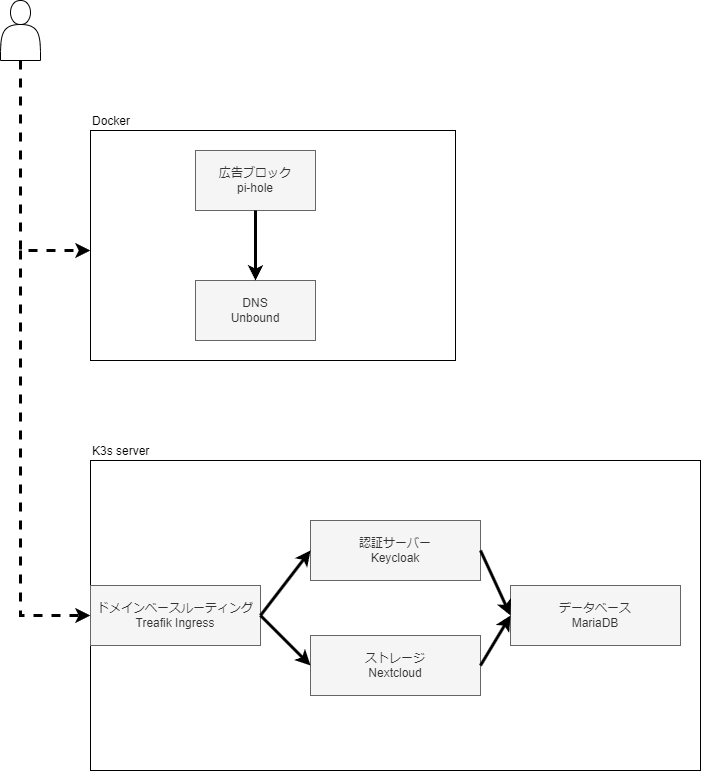

The diagram above was exported from draw.io. Its source (the exported page's mxGraphModel, read from the mxfile embedded in the PNG):
<mxGraphModel dx="271" dy="552" grid="1" gridSize="10" guides="1" tooltips="1" connect="1" arrows="1" fold="1" page="1" pageScale="1" pageWidth="827" pageHeight="1169" background="#ffffff" math="0" shadow="0">
  <root>
    <mxCell id="0" />
    <mxCell id="1" parent="0" />
    <mxCell id="8" value="Docker" style="group;strokeColor=#000000;fontColor=#000000;labelPosition=center;verticalLabelPosition=top;align=left;verticalAlign=bottom;" vertex="1" connectable="0" parent="1">
      <mxGeometry x="140" y="330" width="365" height="230" as="geometry" />
    </mxCell>
    <mxCell id="3" value="DNS&lt;br&gt;Unbound" style="rounded=0;whiteSpace=wrap;html=1;fillColor=#f5f5f5;fontColor=#333333;strokeColor=#666666;" vertex="1" parent="8">
      <mxGeometry x="105" y="150" width="120" height="60" as="geometry" />
    </mxCell>
    <mxCell id="2" value="広告ブロック&lt;br&gt;pi-hole" style="rounded=0;whiteSpace=wrap;html=1;fillColor=#f5f5f5;fontColor=#333333;strokeColor=#666666;" vertex="1" parent="8">
      <mxGeometry x="105" y="20" width="120" height="60" as="geometry" />
    </mxCell>
    <mxCell id="32" value="" style="endArrow=classic;html=1;rounded=0;strokeColor=#000000;strokeWidth=3;fontColor=#000000;entryX=0.5;entryY=0;entryDx=0;entryDy=0;exitX=0.5;exitY=1;exitDx=0;exitDy=0;" edge="1" parent="8" source="2" target="3">
      <mxGeometry width="50" height="50" relative="1" as="geometry">
        <mxPoint x="140" y="130" as="sourcePoint" />
        <mxPoint x="190" y="80" as="targetPoint" />
      </mxGeometry>
    </mxCell>
    <mxCell id="6" value="" style="group;movable=0;resizable=0;rotatable=0;deletable=0;editable=0;connectable=0;" vertex="1" connectable="0" parent="1">
      <mxGeometry x="350" y="270" width="260" height="60" as="geometry" />
    </mxCell>
    <mxCell id="21" value="" style="group;fontColor=none;fillColor=none;strokeColor=#000000;labelBorderColor=none;noLabel=1;strokeWidth=1;" vertex="1" connectable="0" parent="1">
      <mxGeometry x="140" y="660" width="610" height="310" as="geometry" />
    </mxCell>
    <mxCell id="20" value="&lt;font color=&quot;#000000&quot;&gt;K3s server&lt;/font&gt;" style="rounded=0;whiteSpace=wrap;html=1;fillColor=none;align=left;labelPosition=center;verticalLabelPosition=top;verticalAlign=bottom;" vertex="1" parent="21">
      <mxGeometry width="610" height="310" as="geometry" />
    </mxCell>
    <mxCell id="10" value="ドメインベースルーティング&lt;br&gt;Treafik Ingress" style="rounded=0;whiteSpace=wrap;html=1;fillColor=#f5f5f5;fontColor=#333333;strokeColor=#666666;" vertex="1" parent="21">
      <mxGeometry y="125" width="170" height="60" as="geometry" />
    </mxCell>
    <mxCell id="11" value="認証サーバー&lt;br&gt;Keycloak" style="rounded=0;whiteSpace=wrap;html=1;fillColor=#f5f5f5;fontColor=#333333;strokeColor=#666666;" vertex="1" parent="21">
      <mxGeometry x="220" y="60" width="170" height="60" as="geometry" />
    </mxCell>
    <mxCell id="14" value="ストレージ&lt;br&gt;Nextcloud" style="rounded=0;whiteSpace=wrap;html=1;fillColor=#f5f5f5;fontColor=#333333;strokeColor=#666666;" vertex="1" parent="21">
      <mxGeometry x="220" y="175" width="170" height="60" as="geometry" />
    </mxCell>
    <mxCell id="15" value="データベース&lt;br&gt;MariaDB" style="rounded=0;whiteSpace=wrap;html=1;fillColor=#f5f5f5;fontColor=#333333;strokeColor=#666666;" vertex="1" parent="21">
      <mxGeometry x="420" y="125" width="170" height="60" as="geometry" />
    </mxCell>
    <mxCell id="28" value="" style="endArrow=classic;html=1;rounded=0;strokeColor=#000000;strokeWidth=3;fontColor=#000000;exitX=1;exitY=0.5;exitDx=0;exitDy=0;entryX=0;entryY=0.5;entryDx=0;entryDy=0;" edge="1" parent="21" source="10" target="11">
      <mxGeometry width="50" height="50" relative="1" as="geometry">
        <mxPoint x="220" y="120" as="sourcePoint" />
        <mxPoint x="270" y="70" as="targetPoint" />
      </mxGeometry>
    </mxCell>
    <mxCell id="29" value="" style="endArrow=classic;html=1;rounded=0;strokeColor=#000000;strokeWidth=3;fontColor=#000000;entryX=0;entryY=0.5;entryDx=0;entryDy=0;" edge="1" parent="21" target="14">
      <mxGeometry width="50" height="50" relative="1" as="geometry">
        <mxPoint x="170" y="155" as="sourcePoint" />
        <mxPoint x="230" y="130" as="targetPoint" />
      </mxGeometry>
    </mxCell>
    <mxCell id="30" value="" style="endArrow=classic;html=1;rounded=0;strokeColor=#000000;strokeWidth=3;fontColor=#000000;exitX=1;exitY=0.5;exitDx=0;exitDy=0;entryX=0;entryY=0.5;entryDx=0;entryDy=0;" edge="1" parent="21" source="11" target="15">
      <mxGeometry width="50" height="50" relative="1" as="geometry">
        <mxPoint x="370" y="160" as="sourcePoint" />
        <mxPoint x="420" y="110" as="targetPoint" />
      </mxGeometry>
    </mxCell>
    <mxCell id="31" value="" style="endArrow=classic;html=1;rounded=0;strokeColor=#000000;strokeWidth=3;fontColor=#000000;exitX=1;exitY=0.5;exitDx=0;exitDy=0;entryX=0;entryY=0.5;entryDx=0;entryDy=0;" edge="1" parent="21" source="14" target="15">
      <mxGeometry width="50" height="50" relative="1" as="geometry">
        <mxPoint x="400" y="100" as="sourcePoint" />
        <mxPoint x="430" y="165" as="targetPoint" />
      </mxGeometry>
    </mxCell>
    <mxCell id="25" value="" style="shape=actor;whiteSpace=wrap;html=1;labelBorderColor=none;strokeWidth=1;" vertex="1" parent="1">
      <mxGeometry x="50" y="200" width="40" height="60" as="geometry" />
    </mxCell>
    <mxCell id="26" value="" style="endArrow=classic;html=1;rounded=0;dashed=1;strokeColor=#000000;strokeWidth=3;fontColor=#000000;exitX=0.5;exitY=1;exitDx=0;exitDy=0;" edge="1" parent="1" source="25">
      <mxGeometry width="50" height="50" relative="1" as="geometry">
        <mxPoint x="180" y="540" as="sourcePoint" />
        <mxPoint x="140" y="450" as="targetPoint" />
        <Array as="points">
          <mxPoint x="70" y="450" />
        </Array>
      </mxGeometry>
    </mxCell>
    <mxCell id="27" value="" style="endArrow=classic;html=1;rounded=0;dashed=1;strokeColor=#000000;strokeWidth=3;fontColor=#000000;entryX=0;entryY=0.5;entryDx=0;entryDy=0;" edge="1" parent="1" target="10">
      <mxGeometry width="50" height="50" relative="1" as="geometry">
        <mxPoint x="70" y="450" as="sourcePoint" />
        <mxPoint x="140" y="650" as="targetPoint" />
        <Array as="points">
          <mxPoint x="70" y="815" />
        </Array>
      </mxGeometry>
    </mxCell>
  </root>
</mxGraphModel>